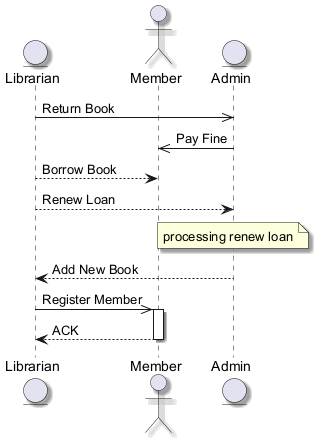

The diagram above was rendered by PlantUML. Its source (embedded in the PNG):
@startuml
skinparam backgroundColor #FFFFFF
skinparam classBackgroundColor #E8F4FA
skinparam classBorderColor #2C7DA0
skinparam shadowing true
entity "Librarian" as L
actor "Member" as M
entity "Admin" as A
L ->> A : Return Book
A ->> M : Pay Fine
L --> M : Borrow Book
L --> A : Renew Loan
note over A : processing renew loan
A --> L : Add New Book
L ->> M : Register Member
activate M
M --> L : ACK
deactivate M
@enduml